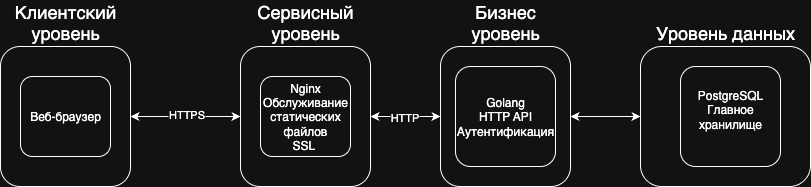

The diagram above was exported from draw.io. Its source (the exported page's mxGraphModel, read from the mxfile embedded in the PNG):
<mxGraphModel dx="786" dy="544" grid="1" gridSize="10" guides="1" tooltips="1" connect="1" arrows="1" fold="1" page="1" pageScale="1" pageWidth="827" pageHeight="1169" math="0" shadow="0">
  <root>
    <mxCell id="0" />
    <mxCell id="1" parent="0" />
    <mxCell id="XCzkJ3L-rf48cJCD6cOR-2" value="Клиентский уровень" style="rounded=1;whiteSpace=wrap;html=1;labelPosition=center;verticalLabelPosition=top;align=center;verticalAlign=bottom;fontSize=18;" parent="1" vertex="1">
      <mxGeometry x="140" y="230" width="130" height="140" as="geometry" />
    </mxCell>
    <mxCell id="XCzkJ3L-rf48cJCD6cOR-3" value="Веб-браузер" style="rounded=1;whiteSpace=wrap;html=1;" parent="1" vertex="1">
      <mxGeometry x="160" y="260" width="90" height="80" as="geometry" />
    </mxCell>
    <mxCell id="XCzkJ3L-rf48cJCD6cOR-4" value="" style="endArrow=classic;startArrow=classic;html=1;rounded=0;exitX=1;exitY=0.5;exitDx=0;exitDy=0;" parent="1" source="XCzkJ3L-rf48cJCD6cOR-2" edge="1">
      <mxGeometry width="50" height="50" relative="1" as="geometry">
        <mxPoint x="380" y="360" as="sourcePoint" />
        <mxPoint x="380" y="300" as="targetPoint" />
      </mxGeometry>
    </mxCell>
    <mxCell id="XCzkJ3L-rf48cJCD6cOR-8" value="HTTPS" style="edgeLabel;html=1;align=center;verticalAlign=middle;resizable=0;points=[];" parent="XCzkJ3L-rf48cJCD6cOR-4" vertex="1" connectable="0">
      <mxGeometry y="3" relative="1" as="geometry">
        <mxPoint as="offset" />
      </mxGeometry>
    </mxCell>
    <mxCell id="XCzkJ3L-rf48cJCD6cOR-5" value="Сервисный уровень" style="rounded=1;whiteSpace=wrap;html=1;labelPosition=center;verticalLabelPosition=top;align=center;verticalAlign=bottom;fontSize=18;" parent="1" vertex="1">
      <mxGeometry x="380" y="230" width="130" height="140" as="geometry" />
    </mxCell>
    <mxCell id="XCzkJ3L-rf48cJCD6cOR-6" value="Nginx&lt;br&gt;Обслуживание статических файлов&lt;div&gt;SSL&amp;nbsp;&lt;/div&gt;" style="rounded=1;whiteSpace=wrap;html=1;" parent="1" vertex="1">
      <mxGeometry x="400" y="260" width="90" height="80" as="geometry" />
    </mxCell>
    <mxCell id="XCzkJ3L-rf48cJCD6cOR-9" value="Бизнес уровень" style="rounded=1;whiteSpace=wrap;html=1;labelPosition=center;verticalLabelPosition=top;align=center;verticalAlign=bottom;fontSize=18;" parent="1" vertex="1">
      <mxGeometry x="580" y="230" width="130" height="140" as="geometry" />
    </mxCell>
    <mxCell id="XCzkJ3L-rf48cJCD6cOR-10" value="Golang&lt;br&gt;HTTP API&lt;div&gt;Аутентификация&lt;/div&gt;" style="rounded=1;whiteSpace=wrap;html=1;" parent="1" vertex="1">
      <mxGeometry x="595" y="250" width="100" height="100" as="geometry" />
    </mxCell>
    <mxCell id="XCzkJ3L-rf48cJCD6cOR-11" value="" style="endArrow=classic;startArrow=classic;html=1;rounded=0;exitX=0;exitY=0.5;exitDx=0;exitDy=0;entryX=1;entryY=0.5;entryDx=0;entryDy=0;" parent="1" source="XCzkJ3L-rf48cJCD6cOR-9" target="XCzkJ3L-rf48cJCD6cOR-5" edge="1">
      <mxGeometry width="50" height="50" relative="1" as="geometry">
        <mxPoint x="380" y="360" as="sourcePoint" />
        <mxPoint x="430" y="310" as="targetPoint" />
      </mxGeometry>
    </mxCell>
    <mxCell id="XCzkJ3L-rf48cJCD6cOR-12" value="HTTP" style="edgeLabel;html=1;align=center;verticalAlign=middle;resizable=0;points=[];" parent="XCzkJ3L-rf48cJCD6cOR-11" vertex="1" connectable="0">
      <mxGeometry x="0.0571" relative="1" as="geometry">
        <mxPoint as="offset" />
      </mxGeometry>
    </mxCell>
    <mxCell id="XCzkJ3L-rf48cJCD6cOR-13" value="Уровень данных" style="rounded=1;whiteSpace=wrap;html=1;labelPosition=center;verticalLabelPosition=top;align=center;verticalAlign=bottom;fontSize=18;" parent="1" vertex="1">
      <mxGeometry x="780" y="230" width="170" height="140" as="geometry" />
    </mxCell>
    <mxCell id="XCzkJ3L-rf48cJCD6cOR-14" value="PostgreSQL&lt;div&gt;Главное хранилище&lt;/div&gt;&lt;div&gt;&lt;br&gt;&lt;/div&gt;" style="rounded=1;whiteSpace=wrap;html=1;" parent="1" vertex="1">
      <mxGeometry x="820" y="250" width="100" height="100" as="geometry" />
    </mxCell>
    <mxCell id="XCzkJ3L-rf48cJCD6cOR-17" value="" style="endArrow=classic;startArrow=classic;html=1;rounded=0;exitX=1;exitY=0.5;exitDx=0;exitDy=0;entryX=0;entryY=0.5;entryDx=0;entryDy=0;" parent="1" source="XCzkJ3L-rf48cJCD6cOR-9" target="XCzkJ3L-rf48cJCD6cOR-13" edge="1">
      <mxGeometry width="50" height="50" relative="1" as="geometry">
        <mxPoint x="730" y="370" as="sourcePoint" />
        <mxPoint x="780" y="320" as="targetPoint" />
      </mxGeometry>
    </mxCell>
  </root>
</mxGraphModel>